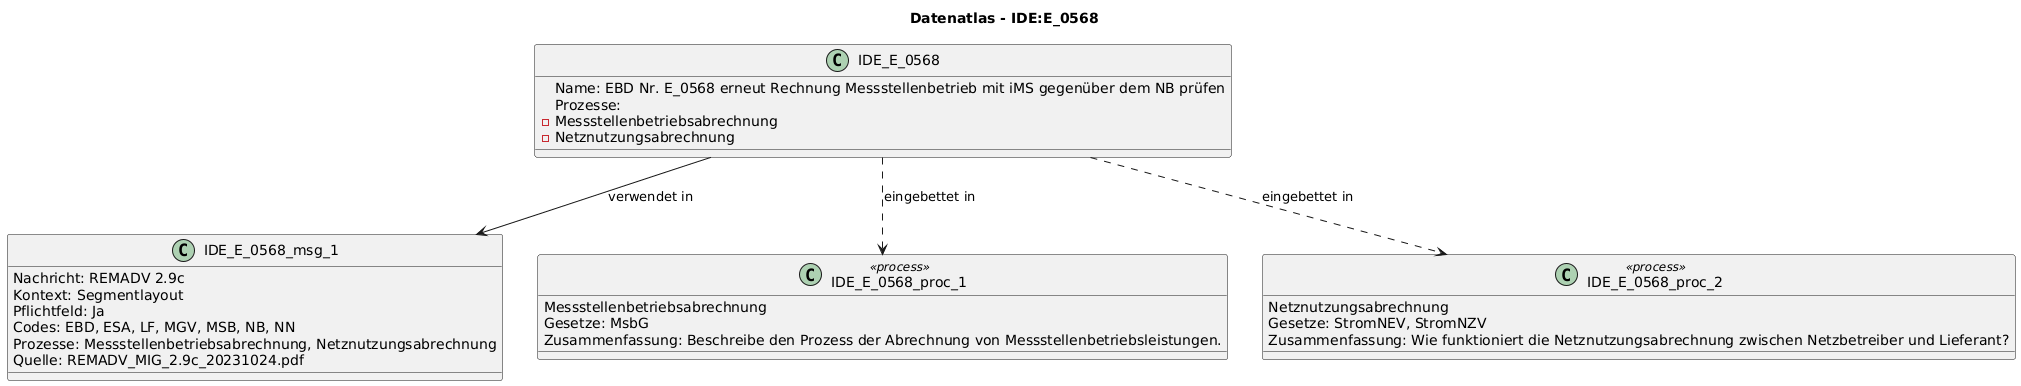

The diagram above was rendered by PlantUML. Its source (embedded in the PNG):
@startuml
title Datenatlas - IDE:E_0568
class IDE_E_0568 {
  Name: EBD Nr. E_0568 erneut Rechnung Messstellenbetrieb mit iMS gegenüber dem NB prüfen
  Prozesse:
    - Messstellenbetriebsabrechnung
    - Netznutzungsabrechnung
}
class IDE_E_0568_msg_1 {
  Nachricht: REMADV 2.9c
  Kontext: Segmentlayout
  Pflichtfeld: Ja
  Codes: EBD, ESA, LF, MGV, MSB, NB, NN
  Prozesse: Messstellenbetriebsabrechnung, Netznutzungsabrechnung
  Quelle: REMADV_MIG_2.9c_20231024.pdf
}
IDE_E_0568 --> IDE_E_0568_msg_1 : verwendet in
class IDE_E_0568_proc_1 <<process>> {
  Messstellenbetriebsabrechnung
  Gesetze: MsbG
  Zusammenfassung: Beschreibe den Prozess der Abrechnung von Messstellenbetriebsleistungen.
}
IDE_E_0568 ..> IDE_E_0568_proc_1 : eingebettet in
class IDE_E_0568_proc_2 <<process>> {
  Netznutzungsabrechnung
  Gesetze: StromNEV, StromNZV
  Zusammenfassung: Wie funktioniert die Netznutzungsabrechnung zwischen Netzbetreiber und Lieferant?
}
IDE_E_0568 ..> IDE_E_0568_proc_2 : eingebettet in
@enduml